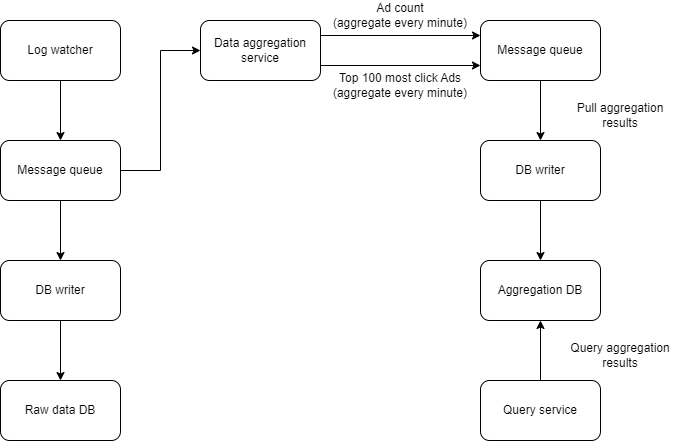

The diagram above was exported from draw.io. Its source (the exported page's mxGraphModel, read from the mxfile embedded in the PNG):
<mxGraphModel dx="882" dy="578" grid="1" gridSize="10" guides="1" tooltips="1" connect="1" arrows="1" fold="1" page="1" pageScale="1" pageWidth="850" pageHeight="1100" math="0" shadow="0">
  <root>
    <mxCell id="0" />
    <mxCell id="1" parent="0" />
    <mxCell id="-4GPq7A81t1IdBCOMMfx-10" style="edgeStyle=orthogonalEdgeStyle;rounded=0;orthogonalLoop=1;jettySize=auto;html=1;exitX=0.5;exitY=1;exitDx=0;exitDy=0;" edge="1" parent="1" source="-4GPq7A81t1IdBCOMMfx-1" target="-4GPq7A81t1IdBCOMMfx-2">
      <mxGeometry relative="1" as="geometry" />
    </mxCell>
    <mxCell id="-4GPq7A81t1IdBCOMMfx-1" value="Log watcher" style="rounded=1;whiteSpace=wrap;html=1;" vertex="1" parent="1">
      <mxGeometry x="80" y="80" width="120" height="60" as="geometry" />
    </mxCell>
    <mxCell id="-4GPq7A81t1IdBCOMMfx-11" style="edgeStyle=orthogonalEdgeStyle;rounded=0;orthogonalLoop=1;jettySize=auto;html=1;exitX=0.5;exitY=1;exitDx=0;exitDy=0;entryX=0.5;entryY=0;entryDx=0;entryDy=0;" edge="1" parent="1" source="-4GPq7A81t1IdBCOMMfx-2" target="-4GPq7A81t1IdBCOMMfx-3">
      <mxGeometry relative="1" as="geometry" />
    </mxCell>
    <mxCell id="-4GPq7A81t1IdBCOMMfx-14" style="edgeStyle=orthogonalEdgeStyle;rounded=0;orthogonalLoop=1;jettySize=auto;html=1;exitX=1;exitY=0.5;exitDx=0;exitDy=0;entryX=0;entryY=0.5;entryDx=0;entryDy=0;" edge="1" parent="1" source="-4GPq7A81t1IdBCOMMfx-2" target="-4GPq7A81t1IdBCOMMfx-5">
      <mxGeometry relative="1" as="geometry" />
    </mxCell>
    <mxCell id="-4GPq7A81t1IdBCOMMfx-2" value="Message queue" style="rounded=1;whiteSpace=wrap;html=1;" vertex="1" parent="1">
      <mxGeometry x="80" y="200" width="120" height="60" as="geometry" />
    </mxCell>
    <mxCell id="-4GPq7A81t1IdBCOMMfx-12" style="edgeStyle=orthogonalEdgeStyle;rounded=0;orthogonalLoop=1;jettySize=auto;html=1;exitX=0.5;exitY=1;exitDx=0;exitDy=0;" edge="1" parent="1" source="-4GPq7A81t1IdBCOMMfx-3" target="-4GPq7A81t1IdBCOMMfx-4">
      <mxGeometry relative="1" as="geometry" />
    </mxCell>
    <mxCell id="-4GPq7A81t1IdBCOMMfx-3" value="DB writer" style="rounded=1;whiteSpace=wrap;html=1;" vertex="1" parent="1">
      <mxGeometry x="80" y="320" width="120" height="60" as="geometry" />
    </mxCell>
    <mxCell id="-4GPq7A81t1IdBCOMMfx-4" value="Raw data DB" style="rounded=1;whiteSpace=wrap;html=1;" vertex="1" parent="1">
      <mxGeometry x="80" y="440" width="120" height="60" as="geometry" />
    </mxCell>
    <mxCell id="-4GPq7A81t1IdBCOMMfx-15" style="edgeStyle=orthogonalEdgeStyle;rounded=0;orthogonalLoop=1;jettySize=auto;html=1;exitX=1;exitY=0.25;exitDx=0;exitDy=0;entryX=0;entryY=0.25;entryDx=0;entryDy=0;" edge="1" parent="1" source="-4GPq7A81t1IdBCOMMfx-5" target="-4GPq7A81t1IdBCOMMfx-6">
      <mxGeometry relative="1" as="geometry" />
    </mxCell>
    <mxCell id="-4GPq7A81t1IdBCOMMfx-16" style="edgeStyle=orthogonalEdgeStyle;rounded=0;orthogonalLoop=1;jettySize=auto;html=1;exitX=1;exitY=0.75;exitDx=0;exitDy=0;entryX=0;entryY=0.75;entryDx=0;entryDy=0;" edge="1" parent="1" source="-4GPq7A81t1IdBCOMMfx-5" target="-4GPq7A81t1IdBCOMMfx-6">
      <mxGeometry relative="1" as="geometry" />
    </mxCell>
    <mxCell id="-4GPq7A81t1IdBCOMMfx-5" value="Data aggregation service" style="rounded=1;whiteSpace=wrap;html=1;" vertex="1" parent="1">
      <mxGeometry x="280" y="80" width="120" height="60" as="geometry" />
    </mxCell>
    <mxCell id="-4GPq7A81t1IdBCOMMfx-19" style="edgeStyle=orthogonalEdgeStyle;rounded=0;orthogonalLoop=1;jettySize=auto;html=1;exitX=0.5;exitY=1;exitDx=0;exitDy=0;entryX=0.5;entryY=0;entryDx=0;entryDy=0;" edge="1" parent="1" source="-4GPq7A81t1IdBCOMMfx-6" target="-4GPq7A81t1IdBCOMMfx-7">
      <mxGeometry relative="1" as="geometry" />
    </mxCell>
    <mxCell id="-4GPq7A81t1IdBCOMMfx-6" value="Message queue" style="rounded=1;whiteSpace=wrap;html=1;" vertex="1" parent="1">
      <mxGeometry x="560" y="80" width="120" height="60" as="geometry" />
    </mxCell>
    <mxCell id="-4GPq7A81t1IdBCOMMfx-20" style="edgeStyle=orthogonalEdgeStyle;rounded=0;orthogonalLoop=1;jettySize=auto;html=1;exitX=0.5;exitY=1;exitDx=0;exitDy=0;entryX=0.5;entryY=0;entryDx=0;entryDy=0;" edge="1" parent="1" source="-4GPq7A81t1IdBCOMMfx-7" target="-4GPq7A81t1IdBCOMMfx-8">
      <mxGeometry relative="1" as="geometry" />
    </mxCell>
    <mxCell id="-4GPq7A81t1IdBCOMMfx-7" value="DB writer" style="rounded=1;whiteSpace=wrap;html=1;" vertex="1" parent="1">
      <mxGeometry x="560" y="200" width="120" height="60" as="geometry" />
    </mxCell>
    <mxCell id="-4GPq7A81t1IdBCOMMfx-8" value="Aggregation DB" style="rounded=1;whiteSpace=wrap;html=1;" vertex="1" parent="1">
      <mxGeometry x="560" y="320" width="120" height="60" as="geometry" />
    </mxCell>
    <mxCell id="-4GPq7A81t1IdBCOMMfx-22" style="edgeStyle=orthogonalEdgeStyle;rounded=0;orthogonalLoop=1;jettySize=auto;html=1;exitX=0.5;exitY=0;exitDx=0;exitDy=0;entryX=0.5;entryY=1;entryDx=0;entryDy=0;" edge="1" parent="1" source="-4GPq7A81t1IdBCOMMfx-9" target="-4GPq7A81t1IdBCOMMfx-8">
      <mxGeometry relative="1" as="geometry" />
    </mxCell>
    <mxCell id="-4GPq7A81t1IdBCOMMfx-9" value="Query service" style="rounded=1;whiteSpace=wrap;html=1;" vertex="1" parent="1">
      <mxGeometry x="560" y="440" width="120" height="60" as="geometry" />
    </mxCell>
    <mxCell id="-4GPq7A81t1IdBCOMMfx-17" value="Ad count&lt;div&gt;(aggregate every minute)&lt;br&gt;&lt;/div&gt;" style="text;html=1;align=center;verticalAlign=middle;whiteSpace=wrap;rounded=0;" vertex="1" parent="1">
      <mxGeometry x="400" y="60" width="160" height="30" as="geometry" />
    </mxCell>
    <mxCell id="-4GPq7A81t1IdBCOMMfx-18" value="Top 100 most click Ads (aggregate every minute)" style="text;html=1;align=center;verticalAlign=middle;whiteSpace=wrap;rounded=0;" vertex="1" parent="1">
      <mxGeometry x="400" y="130" width="160" height="30" as="geometry" />
    </mxCell>
    <mxCell id="-4GPq7A81t1IdBCOMMfx-23" value="Pull aggregation results" style="text;html=1;align=center;verticalAlign=middle;whiteSpace=wrap;rounded=0;" vertex="1" parent="1">
      <mxGeometry x="640" y="160" width="120" height="30" as="geometry" />
    </mxCell>
    <mxCell id="-4GPq7A81t1IdBCOMMfx-24" value="Query aggregation results" style="text;html=1;align=center;verticalAlign=middle;whiteSpace=wrap;rounded=0;" vertex="1" parent="1">
      <mxGeometry x="640" y="400" width="120" height="30" as="geometry" />
    </mxCell>
  </root>
</mxGraphModel>